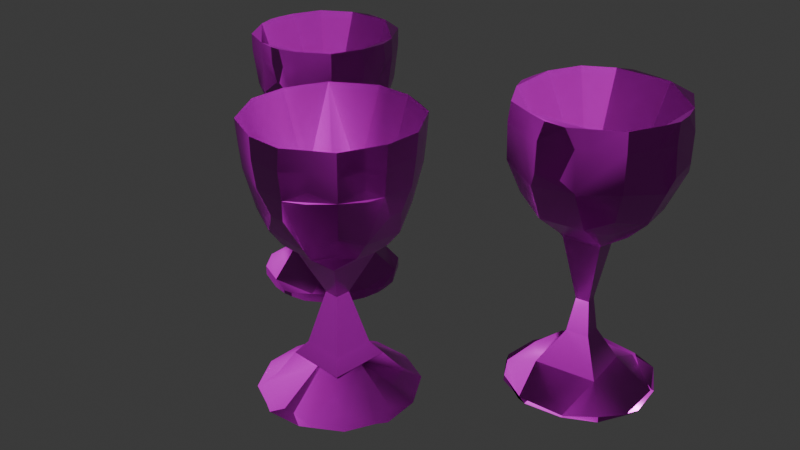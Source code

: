 # Source: GobletsBrutti_v0.0.0.blend  (saved by Blender 4.0.36; exported with 4.5.12 LTS)
import bpy
from mathutils import Matrix  # noqa: F401  (used for matrix-valued properties, if any)

bpy.ops.wm.read_factory_settings(use_empty=True)
scene = bpy.context.scene
scene.name = 'Scene'

# ---- collections
col_collection = bpy.data.collections.new('Collection'); scene.collection.children.link(col_collection)

# ---- images (referenced by path relative to the original .blend; pixels are not part of the script)
import os
ASSET_DIR = os.environ.get("B2B_ASSET_DIR", "")  # directory of the original .blend (textures are referenced by path, not embedded)
HERE = os.path.dirname(os.path.abspath(__file__))  # packed textures are extracted next to this script under _unpacked/

def load_image(name, relpath, width, height, colorspace="sRGB"):
    """Load a texture the original file referenced (path relative to the .blend, or extracted next to this script)."""
    p = next((c for c in (os.path.join(HERE, relpath), os.path.join(ASSET_DIR, relpath)) if relpath and os.path.exists(c)), "")
    if p:
        img = bpy.data.images.load(p, check_existing=True)
        img.name = name
    else:  # same state as the original file: an image datablock whose file is absent (Cycles renders it pink)
        img = bpy.data.images.new(name, width, height)
        img.source = "FILE"
        img.filepath = "//" + (relpath or name)
    img.colorspace_settings.name = colorspace
    return img
img_brass_goblet_03_metal_png = load_image('brass_goblet_03_metal.png', 'brass_goblet_03_metal_1k.exr', 1024, 1024, 'Non-Color')
img_brass_goblet_03_nor_gl_png = load_image('brass_goblet_03_nor_gl.png', 'brass_goblet_03_nor_gl_1k.exr', 1024, 1024, 'Non-Color')
img_brass_goblet_03_rough_png = load_image('brass_goblet_03_rough.png', 'brass_goblet_03_rough_1k.exr', 1024, 1024, 'Non-Color')
img_brass_goblet_03_diff_png = load_image('brass_goblet_03_diff.png', 'brass_goblet_03_diff_1k.jpg', 1024, 1024, 'sRGB')
img_brass_goblet_02_metal_png = load_image('brass_goblet_02_metal.png', 'brass_goblet_02_metal_1k.exr', 1024, 1024, 'Non-Color')
img_brass_goblet_02_nor_gl_png = load_image('brass_goblet_02_nor_gl.png', 'brass_goblet_02_nor_gl_1k.exr', 1024, 1024, 'Non-Color')
img_brass_goblet_02_diff_png = load_image('brass_goblet_02_diff.png', 'brass_goblet_02_diff_1k.jpg', 1024, 1024, 'sRGB')
img_brass_goblet_02_rough_png = load_image('brass_goblet_02_rough.png', 'brass_goblet_02_rough_1k.exr', 1024, 1024, 'Non-Color')
img_brass_goblet_01_diff_png = load_image('brass_goblet_01_diff.png', 'brass_goblet_01_diff_1k.jpg', 1024, 1024, 'sRGB')
img_brass_goblet_01_metal_png = load_image('brass_goblet_01_metal.png', 'brass_goblet_01_metal_1k.exr', 1024, 1024, 'Non-Color')
img_brass_goblet_01_nor_gl_png = load_image('brass_goblet_01_nor_gl.png', 'brass_goblet_01_nor_gl_1k.exr', 1024, 1024, 'Non-Color')
img_brass_goblet_01_rough_png = load_image('brass_goblet_01_rough.png', 'brass_goblet_01_rough_1k.exr', 1024, 1024, 'Non-Color')

# ---- materials (node trees are filled in below, after node groups)
mat_brass_goblets_03 = bpy.data.materials.new('brass_goblets_03')
mat_brass_goblets_03.alpha_threshold = 0.0
mat_brass_goblets_03.use_transparent_shadow = False
mat_brass_goblets_03.roughness = 0.5
mat_brass_goblets_03.line_color = (0.0, 0.0, 0.0, 1.0)
mat_brass_goblets_02 = bpy.data.materials.new('brass_goblets_02')
mat_brass_goblets_02.alpha_threshold = 0.0
mat_brass_goblets_02.use_transparent_shadow = False
mat_brass_goblets_02.roughness = 0.5
mat_brass_goblets_02.line_color = (0.0, 0.0, 0.0, 1.0)
mat_brass_goblets_01 = bpy.data.materials.new('brass_goblets_01')
mat_brass_goblets_01.use_transparent_shadow = False

# ---- node groups
ng_auto_smooth = bpy.data.node_groups.new('Auto Smooth', 'GeometryNodeTree')
_s = ng_auto_smooth.interface.new_socket(name='Geometry', in_out='OUTPUT', socket_type='NodeSocketGeometry')
_s = ng_auto_smooth.interface.new_socket(name='Geometry', in_out='INPUT', socket_type='NodeSocketGeometry')
_s = ng_auto_smooth.interface.new_socket(name='Angle', in_out='INPUT', socket_type='NodeSocketFloat')
_s.subtype = 'ANGLE'
_s.min_value = 0.0
_s.max_value = 3.142
ng_auto_smooth.is_modifier = True
_N = ng_auto_smooth.nodes; _L = ng_auto_smooth.links
n0 = _N.new('NodeGroupOutput'); n0.name = 'Group Output'; n0.location = (480, -100)
n1 = _N.new('NodeGroupInput'); n1.name = 'Group Input'; n1.location = (-420, -300)
n2 = _N.new('NodeGroupInput'); n2.name = 'Group Input.001'; n2.location = (-60, -100)
n3 = _N.new('GeometryNodeSetShadeSmooth'); n3.name = 'Set Shade Smooth'; n3.location = (120, -100)
n3.domain = 'EDGE'
n4 = _N.new('GeometryNodeSetShadeSmooth'); n4.name = 'Set Shade Smooth.001'; n4.location = (300, -100)
n5 = _N.new('GeometryNodeInputMeshEdgeAngle'); n5.name = 'Edge Angle'; n5.location = (-420, -220)
n6 = _N.new('GeometryNodeInputEdgeSmooth'); n6.name = 'Is Edge Smooth'; n6.location = (-60, -160)
n7 = _N.new('GeometryNodeInputShadeSmooth'); n7.name = 'Is Face Smooth'; n7.location = (-240, -340)
n8 = _N.new('FunctionNodeBooleanMath'); n8.name = 'Boolean Math'; n8.location = (-60, -220)
n9 = _N.new('FunctionNodeCompare'); n9.name = 'Compare'; n9.location = (-240, -180)
n9.operation = 'LESS_EQUAL'
_L.new(n5.outputs[0], n9.inputs[0])
_L.new(n4.outputs[0], n0.inputs[0])
_L.new(n1.outputs[1], n9.inputs[1])
_L.new(n9.outputs[0], n8.inputs[0])
_L.new(n7.outputs[0], n8.inputs[1])
_L.new(n2.outputs[0], n3.inputs[0])
_L.new(n6.outputs[0], n3.inputs[1])
_L.new(n3.outputs[0], n4.inputs[0])
_L.new(n8.outputs[0], n3.inputs[2])
n0.is_active_output = True

# ---- material node trees
mat_brass_goblets_03.use_nodes = True; mat_brass_goblets_03.node_tree.nodes.clear()
_N = mat_brass_goblets_03.node_tree.nodes; _L = mat_brass_goblets_03.node_tree.links
n0 = _N.new('NodeFrame'); n0.name = 'Frame'; n0.location = (-1269, 340)
n0.label = 'Mapping'
n0.width = 398
n1 = _N.new('NodeFrame'); n1.name = 'Frame.001'; n1.location = (-624, 540)
n1.label = 'Textures'
n1.width = 353
n2 = _N.new('ShaderNodeOutputMaterial'); n2.name = 'Material Output'; n2.location = (300, 300)
n3 = _N.new('ShaderNodeTexImage'); n3.name = 'Image Texture.001'; n3.location = (84, -320)
n3.label = 'Metallic'
n3.image = img_brass_goblet_03_metal_png
n4 = _N.new('ShaderNodeTexImage'); n4.name = 'Image Texture.003'; n4.location = (84, -880)
n4.label = 'Normal'
n4.image = img_brass_goblet_03_nor_gl_png
n5 = _N.new('ShaderNodeNormalMap'); n5.name = 'Normal Map'; n5.location = (-240, -340)
n6 = _N.new('ShaderNodeMapping'); n6.name = 'Mapping'; n6.location = (229, -40)
n7 = _N.new('NodeReroute'); n7.name = 'Reroute'; n7.location = (34, -596)
n7.width = 16
n7.socket_idname = 'NodeSocketVector'
n8 = _N.new('ShaderNodeTexCoord'); n8.name = 'Texture Coordinate'; n8.location = (29, -40)
n9 = _N.new('ShaderNodeBsdfPrincipled'); n9.name = 'Principled BSDF'; n9.location = (10, 300)
n9.distribution = 'GGX'
n9.subsurface_method = 'RANDOM_WALK_SKIN'
n9.inputs[3].default_value = 1.45
n9.inputs[27].default_value = (0.0, 0.0, 0.0, 1.0)
n9.inputs[28].default_value = 1.0
n10 = _N.new('ShaderNodeTexImage'); n10.name = 'Image Texture.002'; n10.location = (84, -600)
n10.label = 'Roughness'
n10.image = img_brass_goblet_03_rough_png
n11 = _N.new('ShaderNodeTexImage'); n11.name = 'Image Texture'; n11.location = (84, -40)
n11.label = 'Base Color'
n11.image = img_brass_goblet_03_diff_png
n3.parent = n1
n4.parent = n1
n6.parent = n0
n7.parent = n1
n8.parent = n0
n10.parent = n1
n11.parent = n1
_L.new(n9.outputs[0], n2.inputs[0])
_L.new(n3.outputs[0], n9.inputs[1])
_L.new(n4.outputs[0], n5.inputs[1])
_L.new(n5.outputs[0], n9.inputs[5])
_L.new(n7.outputs[0], n11.inputs[0])
_L.new(n7.outputs[0], n3.inputs[0])
_L.new(n7.outputs[0], n10.inputs[0])
_L.new(n7.outputs[0], n4.inputs[0])
_L.new(n6.outputs[0], n7.inputs[0])
_L.new(n8.outputs[2], n6.inputs[0])
_L.new(n10.outputs[0], n9.inputs[2])
_L.new(n11.outputs[0], n9.inputs[0])
n2.is_active_output = True
mat_brass_goblets_02.use_nodes = True; mat_brass_goblets_02.node_tree.nodes.clear()
_N = mat_brass_goblets_02.node_tree.nodes; _L = mat_brass_goblets_02.node_tree.links
n0 = _N.new('NodeFrame'); n0.name = 'Frame'; n0.location = (-1269, 340)
n0.label = 'Mapping'
n0.width = 398
n1 = _N.new('NodeFrame'); n1.name = 'Frame.001'; n1.location = (-624, 540)
n1.label = 'Textures'
n1.width = 353
n2 = _N.new('ShaderNodeOutputMaterial'); n2.name = 'Material Output'; n2.location = (300, 300)
n3 = _N.new('ShaderNodeTexImage'); n3.name = 'Image Texture.001'; n3.location = (84, -320)
n3.label = 'Metallic'
n3.image = img_brass_goblet_02_metal_png
n4 = _N.new('ShaderNodeTexImage'); n4.name = 'Image Texture.003'; n4.location = (84, -880)
n4.label = 'Normal'
n4.image = img_brass_goblet_02_nor_gl_png
n5 = _N.new('ShaderNodeNormalMap'); n5.name = 'Normal Map'; n5.location = (-240, -340)
n6 = _N.new('ShaderNodeMapping'); n6.name = 'Mapping'; n6.location = (229, -40)
n7 = _N.new('NodeReroute'); n7.name = 'Reroute'; n7.location = (34, -596)
n7.width = 16
n7.socket_idname = 'NodeSocketVector'
n8 = _N.new('ShaderNodeTexCoord'); n8.name = 'Texture Coordinate'; n8.location = (29, -40)
n9 = _N.new('ShaderNodeBsdfPrincipled'); n9.name = 'Principled BSDF'; n9.location = (10, 300)
n9.distribution = 'GGX'
n9.subsurface_method = 'RANDOM_WALK_SKIN'
n9.inputs[3].default_value = 1.45
n9.inputs[27].default_value = (0.0, 0.0, 0.0, 1.0)
n9.inputs[28].default_value = 1.0
n10 = _N.new('ShaderNodeTexImage'); n10.name = 'Image Texture'; n10.location = (84, -40)
n10.label = 'Base Color'
n10.image = img_brass_goblet_02_diff_png
n11 = _N.new('ShaderNodeTexImage'); n11.name = 'Image Texture.002'; n11.location = (84, -600)
n11.label = 'Roughness'
n11.image = img_brass_goblet_02_rough_png
n3.parent = n1
n4.parent = n1
n6.parent = n0
n7.parent = n1
n8.parent = n0
n10.parent = n1
n11.parent = n1
_L.new(n9.outputs[0], n2.inputs[0])
_L.new(n3.outputs[0], n9.inputs[1])
_L.new(n4.outputs[0], n5.inputs[1])
_L.new(n5.outputs[0], n9.inputs[5])
_L.new(n7.outputs[0], n10.inputs[0])
_L.new(n7.outputs[0], n3.inputs[0])
_L.new(n7.outputs[0], n11.inputs[0])
_L.new(n7.outputs[0], n4.inputs[0])
_L.new(n6.outputs[0], n7.inputs[0])
_L.new(n8.outputs[2], n6.inputs[0])
_L.new(n10.outputs[0], n9.inputs[0])
_L.new(n11.outputs[0], n9.inputs[2])
n2.is_active_output = True
mat_brass_goblets_01.use_nodes = True; mat_brass_goblets_01.node_tree.nodes.clear()
_N = mat_brass_goblets_01.node_tree.nodes; _L = mat_brass_goblets_01.node_tree.links
n0 = _N.new('NodeFrame'); n0.name = 'Frame'; n0.location = (-1269, 340)
n0.label = 'Mapping'
n0.width = 398
n1 = _N.new('NodeFrame'); n1.name = 'Frame.001'; n1.location = (-624, 540)
n1.label = 'Textures'
n1.width = 353
n2 = _N.new('ShaderNodeOutputMaterial'); n2.name = 'Material Output'; n2.location = (300, 300)
n3 = _N.new('ShaderNodeTexImage'); n3.name = 'Image Texture'; n3.location = (84, -40)
n3.label = 'Base Color'
n3.image = img_brass_goblet_01_diff_png
n4 = _N.new('ShaderNodeTexImage'); n4.name = 'Image Texture.001'; n4.location = (84, -320)
n4.label = 'Metallic'
n4.image = img_brass_goblet_01_metal_png
n5 = _N.new('ShaderNodeTexImage'); n5.name = 'Image Texture.003'; n5.location = (84, -880)
n5.label = 'Normal'
n5.image = img_brass_goblet_01_nor_gl_png
n6 = _N.new('ShaderNodeNormalMap'); n6.name = 'Normal Map'; n6.location = (-240, -340)
n7 = _N.new('ShaderNodeMapping'); n7.name = 'Mapping'; n7.location = (229, -40)
n8 = _N.new('NodeReroute'); n8.name = 'Reroute'; n8.location = (34, -596)
n8.width = 16
n8.socket_idname = 'NodeSocketVector'
n9 = _N.new('ShaderNodeTexCoord'); n9.name = 'Texture Coordinate'; n9.location = (29, -40)
n10 = _N.new('ShaderNodeBsdfPrincipled'); n10.name = 'Principled BSDF'; n10.location = (10, 300)
n10.distribution = 'GGX'
n10.subsurface_method = 'RANDOM_WALK_SKIN'
n10.inputs[3].default_value = 1.45
n10.inputs[27].default_value = (0.0, 0.0, 0.0, 1.0)
n10.inputs[28].default_value = 1.0
n11 = _N.new('ShaderNodeTexImage'); n11.name = 'Image Texture.002'; n11.location = (84, -600)
n11.label = 'Roughness'
n11.image = img_brass_goblet_01_rough_png
n3.parent = n1
n4.parent = n1
n5.parent = n1
n7.parent = n0
n8.parent = n1
n9.parent = n0
n11.parent = n1
_L.new(n10.outputs[0], n2.inputs[0])
_L.new(n4.outputs[0], n10.inputs[1])
_L.new(n5.outputs[0], n6.inputs[1])
_L.new(n6.outputs[0], n10.inputs[5])
_L.new(n8.outputs[0], n3.inputs[0])
_L.new(n8.outputs[0], n4.inputs[0])
_L.new(n8.outputs[0], n11.inputs[0])
_L.new(n8.outputs[0], n5.inputs[0])
_L.new(n7.outputs[0], n8.inputs[0])
_L.new(n9.outputs[2], n7.inputs[0])
_L.new(n3.outputs[0], n10.inputs[0])
_L.new(n11.outputs[0], n10.inputs[2])
n2.is_active_output = True

# ---- world
world_world = bpy.data.worlds.new('World'); scene.world = world_world
world_world.use_nodes = True; world_world.node_tree.nodes.clear()
_N = world_world.node_tree.nodes; _L = world_world.node_tree.links
n0 = _N.new('ShaderNodeOutputWorld'); n0.name = 'World Output'; n0.location = (300, 300)
n1 = _N.new('ShaderNodeBackground'); n1.name = 'Background'; n1.location = (10, 300)
n1.inputs[0].default_value = (0.05088, 0.05088, 0.05088, 1.0)
_L.new(n1.outputs[0], n0.inputs[0])
n0.is_active_output = True
world_world.color = (0.05088, 0.05088, 0.05088)
world_world.use_sun_shadow = False
world_world.sun_shadow_jitter_overblur = 0.0

# ---- meshes
me_brass_goblet_03 = bpy.data.meshes.new('brass_goblet_03')
me_brass_goblet_03.from_pydata([(-0.1611, -0.1618, -0.5117), (-0.2225, -0.04582, -0.5079), (-0.04506, -0.2233, -0.5079), (-0.05592, -0.05667, -0.5165), (-0.1595, -0.1602, -0.4956), (-0.2091, -0.0778, -0.5089), (-0.07449, -0.2109, -0.5106), (-0.09471, -0.09508, -0.4518), (-0.03578, -0.03653, -0.3481), (-0.02116, -0.02191, -0.2427), (-0.05763, -0.05839, -0.04281), (-0.248, -0.04291, 0.2173), (-0.2457, -0.04246, 0.3074), (-0.04217, -0.2488, 0.2173), (-0.04171, -0.2465, 0.3074), (-0.1466, -0.1483, 0.1004), (-0.1327, -0.04338, 0.01075), (-0.1887, -0.05081, 0.06931), (-0.05851, -0.1273, 0.01672), (-0.05734, -0.1848, 0.06096), (-0.06391, -0.06466, -0.03153), (-0.107, -0.1077, 0.03537), (-0.176, -0.1767, 0.196), (-0.1751, -0.1826, 0.3073), (-0.2357, -0.05889, 0.1758), (-0.2189, -0.1015, 0.3072), (-0.05815, -0.2364, 0.1758), (-0.1008, -0.2212, 0.3072), (-0.2389, -0.02791, 0.3628), (-0.02716, -0.2396, 0.3628), (-0.1676, -0.1818, 0.3647), (-0.2206, -0.08014, 0.365), (-0.08, -0.2241, 0.3651), (-0.05592, -0.05667, 0.02516), (-0.21, 0.0691, -0.509), (-0.1611, 0.1583, -0.5117), (-0.05592, 0.05316, -0.5165), (-0.04507, 0.2198, -0.5079), (-0.2028, 0.0655, -0.5103), (-0.1595, 0.1567, -0.4956), (-0.07629, 0.09, -0.4514), (-0.02897, 0.03234, -0.3481), (-0.07451, 0.2073, -0.5106), (-0.01724, 0.01804, -0.2425), (-0.04659, 0.05378, -0.04281), (-0.2418, 0.04815, 0.2257), (-0.2348, 0.0665, 0.3046), (-0.1278, 0.05172, 0.0151), (-0.1723, 0.07194, 0.06365), (-0.1475, 0.1438, 0.1004), (-0.05479, 0.06239, -0.03299), (-0.107, 0.1042, 0.03537), (-0.04264, 0.1299, 0.01076), (-0.05006, 0.1859, 0.0693), (-0.228, 0.07393, 0.1886), (-0.2204, 0.09802, 0.3072), (-0.176, 0.1732, 0.196), (-0.1795, 0.1767, 0.3073), (-0.05814, 0.2329, 0.1758), (-0.1049, 0.2166, 0.3072), (-0.04216, 0.2452, 0.2173), (-0.05024, 0.2458, 0.3072), (-0.2361, 0.02505, 0.3626), (-0.2234, 0.07725, 0.3651), (-0.1764, 0.1736, 0.3648), (-0.05592, 0.05316, 0.02516), (-0.08916, 0.2202, 0.3652), (-0.0494, 0.2416, 0.3633), (0.06985, -0.2107, -0.5091), (0.05391, -0.05667, -0.5165), (0.1591, -0.1619, -0.5117), (0.2205, -0.04581, -0.5079), (0.06625, -0.2036, -0.5103), (0.09074, -0.07705, -0.4514), (0.03309, -0.02973, -0.3481), (0.1575, -0.1603, -0.4956), (0.2081, -0.07524, -0.5106), (0.01879, -0.01799, -0.2425), (0.05454, -0.04733, -0.04281), (0.02753, -0.2398, 0.2168), (0.06188, -0.2361, 0.3096), (0.06973, -0.1265, 0.02536), (0.07205, -0.1754, 0.06507), (0.06314, -0.05554, -0.03299), (0.105, -0.1077, 0.03537), (0.1446, -0.1483, 0.1004), (0.1306, -0.04338, 0.01076), (0.1867, -0.05081, 0.06934), (0.06743, -0.229, 0.1873), (0.09855, -0.219, 0.3072), (0.1739, -0.1767, 0.1959), (0.1754, -0.1782, 0.3073), (0.2336, -0.0589, 0.1758), (0.2169, -0.1015, 0.3072), (0.246, -0.04292, 0.2173), (0.2416, -0.04746, 0.3072), (0.03481, -0.2438, 0.3631), (0.08638, -0.221, 0.3651), (0.05391, -0.05667, 0.02516), (0.1703, -0.173, 0.3646), (0.2186, -0.08013, 0.365), (0.234, -0.02781, 0.3627), (0.05391, 0.05316, -0.5165), (0.06985, 0.2072, -0.509), (0.208, 0.0691, -0.5091), (0.1591, 0.1583, -0.5117), (0.07603, 0.07474, -0.451), (0.02751, 0.02676, -0.348), (0.06691, 0.2006, -0.512), (0.2008, 0.0655, -0.5103), (0.1575, 0.1567, -0.4956), (0.01557, 0.01482, -0.2423), (0.04547, 0.04473, -0.04281), (0.05478, 0.05403, -0.03416), (0.105, 0.1042, 0.03538), (0.05247, 0.125, 0.0151), (0.0621, 0.1754, 0.06919), (0.1258, 0.05173, 0.01509), (0.1703, 0.07195, 0.06365), (0.1455, 0.1438, 0.1004), (0.07468, 0.2252, 0.1886), (0.09878, 0.2162, 0.3072), (0.226, 0.07392, 0.1885), (0.2169, 0.09803, 0.3072), (0.1739, 0.1732, 0.1959), (0.1754, 0.1747, 0.3073), (0.0489, 0.239, 0.2257), (0.06726, 0.232, 0.3046), (0.2398, 0.04813, 0.2257), (0.2295, 0.07371, 0.3038), (0.05391, 0.05316, 0.02516), (0.07738, 0.2179, 0.365), (0.2186, 0.07663, 0.365), (0.1703, 0.1695, 0.3646), (0.02579, 0.2334, 0.3626), (0.2313, 0.02486, 0.3626)], [], [(0, 1, 3, 2), (6, 7, 5, 4), (0, 4, 5, 1), (0, 2, 6, 4), (18, 19, 21, 20), (16, 20, 21, 17), (15, 17, 21, 19), (22, 23, 25, 24), (22, 26, 27, 23), (11, 24, 25, 12), (13, 14, 27, 26), (15, 22, 24, 17), (15, 19, 26, 22), (32, 33, 31, 30), (23, 30, 31, 25), (23, 27, 32, 30), (14, 29, 32, 27), (12, 25, 31, 28), (34, 35, 37, 36), (40, 42, 39, 38), (34, 38, 39, 35), (39, 42, 37, 35), (50, 51, 53, 52), (48, 51, 50, 47), (48, 49, 53, 51), (54, 55, 57, 56), (57, 59, 58, 56), (46, 55, 54, 45), (58, 59, 61, 60), (48, 54, 56, 49), (56, 58, 53, 49), (65, 66, 64, 63), (55, 63, 64, 57), (64, 66, 59, 57), (59, 66, 67, 61), (62, 63, 55, 46), (68, 69, 71, 70), (75, 76, 73, 72), (71, 76, 75, 70), (68, 70, 75, 72), (83, 84, 82, 81), (83, 86, 87, 84), (82, 84, 87, 85), (92, 93, 91, 90), (88, 90, 91, 89), (92, 94, 95, 93), (88, 89, 80, 79), (87, 92, 90, 85), (82, 85, 90, 88), (99, 100, 98, 97), (93, 100, 99, 91), (89, 91, 99, 97), (89, 97, 96, 80), (93, 95, 101, 100), (102, 103, 105, 104), (109, 110, 108, 106), (105, 110, 109, 104), (108, 110, 105, 103), (115, 116, 114, 113), (114, 118, 117, 113), (114, 116, 119, 118), (124, 125, 123, 122), (121, 125, 124, 120), (123, 129, 128, 122), (126, 127, 121, 120), (119, 124, 122, 118), (120, 124, 119, 116), (132, 133, 131, 130), (125, 133, 132, 123), (131, 133, 125, 121), (127, 134, 131, 121), (132, 135, 129, 123), (2, 3, 69, 68), (7, 73, 74, 8), (72, 73, 7, 6), (9, 77, 78, 10), (8, 74, 77, 9), (2, 68, 72, 6), (13, 79, 80, 14), (18, 81, 82, 19), (18, 20, 83, 81), (19, 82, 88, 26), (13, 26, 88, 79), (97, 98, 33, 32), (96, 97, 32, 29), (14, 80, 96, 29), (36, 37, 103, 102), (41, 107, 106, 40), (106, 108, 42, 40), (44, 112, 111, 43), (43, 111, 107, 41), (42, 108, 103, 37), (53, 116, 115, 52), (50, 52, 115, 113), (61, 127, 126, 60), (58, 120, 116, 53), (58, 60, 126, 120), (130, 131, 66, 65), (131, 134, 67, 66), (67, 134, 127, 61), (1, 34, 36, 3), (7, 8, 41, 40), (7, 40, 38, 5), (9, 10, 44, 43), (8, 9, 43, 41), (1, 5, 38, 34), (69, 102, 104, 71), (106, 107, 74, 73), (76, 109, 106, 73), (111, 112, 78, 77), (107, 111, 77, 74), (104, 109, 76, 71), (16, 17, 48, 47), (16, 47, 50, 20), (11, 12, 46, 45), (17, 24, 54, 48), (11, 45, 54, 24), (33, 65, 63, 31), (31, 63, 62, 28), (12, 28, 62, 46), (117, 118, 87, 86), (83, 113, 117, 86), (128, 129, 95, 94), (118, 122, 92, 87), (92, 122, 128, 94), (100, 132, 130, 98), (101, 135, 132, 100), (129, 135, 101, 95), (10, 20, 50, 44), (112, 113, 83, 78), (10, 78, 83, 20), (50, 113, 112, 44), (3, 36, 102, 69), (98, 130, 65, 33)])
me_brass_goblet_03.polygons.foreach_set('use_smooth', [True] * 134)
me_brass_goblet_03.materials.append(mat_brass_goblets_03)
me_brass_goblet_03.update()
me_brass_goblet_02 = bpy.data.meshes.new('brass_goblet_02')
me_brass_goblet_02.from_pydata([(-0.2202, -0.01752, -0.449), (-0.01665, -0.2209, -0.449), (-0.1556, -0.169, -0.449), (-0.2131, -0.06941, -0.449), (-0.06825, -0.2102, -0.449), (-0.0537, -0.05377, -0.449), (-0.2203, -0.01702, -0.4359), (-0.01627, -0.221, -0.4376), (-0.1556, -0.169, -0.417), (-0.2032, -0.09617, -0.4172), (-0.06667, -0.2087, -0.419), (-0.09949, -0.08881, -0.3655), (-0.04569, -0.04083, -0.2879), (-0.02994, -0.02677, -0.1787), (-0.06291, -0.05619, -0.07325), (-0.2157, -0.006295, 0.2979), (-0.2206, -0.03026, 0.3562), (-0.004951, -0.215, 0.298), (-0.01627, -0.2199, 0.3554), (-0.1089, -0.1091, 0.08535), (-0.1238, -0.1234, 0.1293), (-0.133, -0.05847, 0.06308), (-0.1688, -0.05176, 0.108), (-0.07357, -0.1274, 0.06557), (-0.07057, -0.1619, 0.108), (-0.07282, -0.06404, -0.01043), (-0.1473, -0.1573, 0.2459), (-0.1554, -0.1688, 0.3549), (-0.2113, -0.05272, 0.2537), (-0.2091, -0.07633, 0.3554), (-0.06638, -0.2063, 0.2514), (-0.0589, -0.2146, 0.3543), (-0.2239, -0.01869, 0.4092), (-0.017, -0.2211, 0.4092), (-0.1557, -0.1692, 0.4093), (-0.2097, -0.07325, 0.4093), (-0.0685, -0.2104, 0.4093), (-0.0537, -0.05377, -0.007947), (-0.2209, 0.01646, -0.449), (-0.2101, 0.06806, -0.449), (-0.1689, 0.1554, -0.449), (-0.0537, 0.05351, -0.449), (-0.06934, 0.2129, -0.449), (-0.01745, 0.2201, -0.449), (-0.2209, 0.01608, -0.4376), (-0.2087, 0.06648, -0.419), (-0.1689, 0.1554, -0.417), (-0.08874, 0.0993, -0.3655), (-0.04076, 0.0455, -0.2879), (-0.0961, 0.203, -0.4172), (-0.0267, 0.02975, -0.1787), (-0.05613, 0.06272, -0.07325), (-0.01695, 0.2201, -0.4359), (-0.2149, 0.004761, 0.298), (-0.2198, 0.01608, 0.3554), (-0.1273, 0.07338, 0.06557), (-0.1618, 0.07038, 0.108), (-0.1091, 0.1087, 0.08535), (-0.1233, 0.1236, 0.1293), (-0.07291, 0.08224, 0.01164), (-0.05841, 0.1329, 0.06308), (-0.05169, 0.1686, 0.108), (-0.2062, 0.06619, 0.2514), (-0.2146, 0.05871, 0.3543), (-0.1572, 0.1471, 0.2459), (-0.1687, 0.1552, 0.3549), (-0.05265, 0.2111, 0.2537), (-0.07625, 0.2089, 0.3554), (-0.006221, 0.2155, 0.2979), (-0.03019, 0.2204, 0.3562), (-0.2211, 0.01681, 0.4092), (-0.2103, 0.06831, 0.4093), (-0.1691, 0.1555, 0.4093), (-0.0537, 0.05351, -0.007947), (-0.07318, 0.2095, 0.4093), (-0.01862, 0.2237, 0.4092), (0.01733, -0.2203, -0.449), (0.06922, -0.2132, -0.449), (0.05358, -0.05377, -0.449), (0.1688, -0.1556, -0.449), (0.21, -0.06832, -0.449), (0.2207, -0.01671, -0.449), (0.01684, -0.2203, -0.4359), (0.09598, -0.2033, -0.4172), (0.08862, -0.09956, -0.3654), (0.04064, -0.04576, -0.2879), (0.1688, -0.1556, -0.417), (0.2085, -0.06673, -0.419), (0.02658, -0.03, -0.1787), (0.056, -0.06298, -0.07325), (0.2208, -0.01633, -0.4376), (0.006105, -0.2158, 0.2979), (0.03006, -0.2207, 0.3562), (0.05828, -0.1331, 0.06308), (0.05157, -0.1689, 0.108), (0.06903, -0.07561, -0.00155), (0.1089, -0.109, 0.08535), (0.1232, -0.1239, 0.1293), (0.1272, -0.07362, 0.06557), (0.1617, -0.07064, 0.108), (0.05252, -0.2113, 0.2537), (0.07613, -0.2092, 0.3554), (0.1571, -0.1474, 0.2459), (0.1686, -0.1555, 0.3549), (0.2061, -0.06645, 0.2514), (0.2145, -0.05897, 0.3543), (0.2148, -0.004998, 0.298), (0.2197, -0.01632, 0.3554), (0.0185, -0.2239, 0.4092), (0.07306, -0.2098, 0.4093), (0.05358, -0.05377, -0.007947), (0.169, -0.1558, 0.4093), (0.2102, -0.06856, 0.4093), (0.2209, -0.01706, 0.4092), (0.05358, 0.05351, -0.449), (0.06813, 0.21, -0.449), (0.213, 0.06915, -0.449), (0.1554, 0.1687, -0.449), (0.01652, 0.2207, -0.449), (0.2201, 0.01726, -0.449), (0.09936, 0.08855, -0.3654), (0.04557, 0.04057, -0.2879), (0.06654, 0.2085, -0.419), (0.2031, 0.09591, -0.4172), (0.1554, 0.1687, -0.417), (0.02981, 0.02651, -0.1787), (0.06279, 0.05593, -0.07325), (0.01614, 0.2207, -0.4376), (0.2201, 0.01676, -0.4359), (0.08597, 0.07646, 0.02144), (0.07344, 0.1271, 0.06557), (0.07044, 0.1616, 0.108), (0.1329, 0.05822, 0.06308), (0.1687, 0.0515, 0.108), (0.1088, 0.1089, 0.08535), (0.1237, 0.1231, 0.1293), (0.06625, 0.206, 0.2514), (0.05878, 0.2144, 0.3543), (0.2112, 0.05246, 0.2537), (0.209, 0.07606, 0.3554), (0.1472, 0.157, 0.2459), (0.1553, 0.1685, 0.3549), (0.004808, 0.2147, 0.298), (0.01613, 0.2196, 0.3554), (0.2156, 0.006031, 0.2979), (0.2205, 0.03, 0.3562), (0.05358, 0.05351, -0.007947), (0.06837, 0.2101, 0.4093), (0.2096, 0.07299, 0.4093), (0.1556, 0.1689, 0.4093), (0.01687, 0.2209, 0.4092), (0.2237, 0.01843, 0.4092)], [], [(2, 3, 5, 4), (10, 11, 9, 8), (2, 8, 9, 3), (2, 4, 10, 8), (1, 7, 10, 4), (0, 3, 9, 6), (19, 20, 22, 21), (19, 23, 24, 20), (19, 21, 25, 23), (26, 27, 29, 28), (26, 30, 31, 27), (15, 28, 29, 16), (17, 18, 31, 30), (20, 26, 28, 22), (20, 24, 30, 26), (36, 37, 35, 34), (27, 34, 35, 29), (27, 31, 36, 34), (18, 33, 36, 31), (16, 29, 35, 32), (39, 40, 42, 41), (47, 49, 46, 45), (39, 45, 46, 40), (46, 49, 42, 40), (42, 49, 52, 43), (44, 45, 39, 38), (55, 56, 58, 57), (58, 61, 60, 57), (55, 57, 60, 59), (62, 63, 65, 64), (65, 67, 66, 64), (54, 63, 62, 53), (66, 67, 69, 68), (56, 62, 64, 58), (64, 66, 61, 58), (73, 74, 72, 71), (63, 71, 72, 65), (72, 74, 67, 65), (67, 74, 75, 69), (70, 71, 63, 54), (77, 78, 80, 79), (86, 87, 84, 83), (80, 87, 86, 79), (77, 79, 86, 83), (77, 83, 82, 76), (80, 81, 90, 87), (98, 99, 97, 96), (93, 96, 97, 94), (93, 95, 98, 96), (104, 105, 103, 102), (100, 102, 103, 101), (104, 106, 107, 105), (100, 101, 92, 91), (99, 104, 102, 97), (94, 97, 102, 100), (111, 112, 110, 109), (105, 112, 111, 103), (101, 103, 111, 109), (101, 109, 108, 92), (105, 107, 113, 112), (114, 115, 117, 116), (123, 124, 122, 120), (117, 124, 123, 116), (122, 124, 117, 115), (118, 127, 122, 115), (123, 128, 119, 116), (134, 135, 133, 132), (131, 135, 134, 130), (129, 130, 134, 132), (140, 141, 139, 138), (137, 141, 140, 136), (139, 145, 144, 138), (142, 143, 137, 136), (135, 140, 138, 133), (136, 140, 135, 131), (148, 149, 147, 146), (141, 149, 148, 139), (147, 149, 141, 137), (143, 150, 147, 137), (148, 151, 145, 139), (4, 5, 78, 77), (1, 4, 77, 76), (11, 84, 85, 12), (83, 84, 11, 10), (13, 88, 89, 14), (12, 85, 88, 13), (82, 83, 10, 7), (1, 76, 82, 7), (17, 91, 92, 18), (23, 93, 94, 24), (23, 25, 95, 93), (24, 94, 100, 30), (17, 30, 100, 91), (109, 110, 37, 36), (108, 109, 36, 33), (18, 92, 108, 33), (41, 42, 115, 114), (42, 43, 118, 115), (48, 121, 120, 47), (120, 122, 49, 47), (51, 126, 125, 50), (50, 125, 121, 48), (122, 127, 52, 49), (52, 127, 118, 43), (61, 131, 130, 60), (59, 60, 130, 129), (69, 143, 142, 68), (66, 136, 131, 61), (66, 68, 142, 136), (146, 147, 74, 73), (147, 150, 75, 74), (75, 150, 143, 69), (3, 39, 41, 5), (0, 38, 39, 3), (11, 12, 48, 47), (11, 47, 45, 9), (13, 14, 51, 50), (12, 13, 50, 48), (9, 45, 44, 6), (0, 6, 44, 38), (78, 114, 116, 80), (80, 116, 119, 81), (120, 121, 85, 84), (87, 123, 120, 84), (125, 126, 89, 88), (121, 125, 88, 85), (90, 128, 123, 87), (119, 128, 90, 81), (21, 22, 56, 55), (21, 55, 59, 25), (15, 16, 54, 53), (22, 28, 62, 56), (15, 53, 62, 28), (37, 73, 71, 35), (35, 71, 70, 32), (16, 32, 70, 54), (132, 133, 99, 98), (95, 129, 132, 98), (144, 145, 107, 106), (133, 138, 104, 99), (104, 138, 144, 106), (112, 148, 146, 110), (113, 151, 148, 112), (145, 151, 113, 107), (14, 25, 59, 51), (126, 129, 95, 89), (14, 89, 95, 25), (59, 129, 126, 51), (5, 41, 114, 78), (110, 146, 73, 37)])
me_brass_goblet_02.polygons.foreach_set('use_smooth', [True] * 150)
me_brass_goblet_02.materials.append(mat_brass_goblets_02)
me_brass_goblet_02.update()
me_brass_goblet_01 = bpy.data.meshes.new('brass_goblet_01')
me_brass_goblet_01.from_pydata([(-0.2298, -0.05598, -0.4708), (-0.0558, -0.2311, -0.475), (-0.1685, -0.1702, -0.4706), (-0.2137, -0.08678, -0.4708), (-0.08611, -0.2138, -0.4707), (-0.05155, -0.05155, -0.4614), (-0.2099, -0.0176, -0.4569), (-0.01754, -0.2092, -0.4579), (-0.1324, -0.1323, -0.4398), (-0.07939, -0.004882, -0.37), (-0.002775, -0.08242, -0.3698), (-0.09789, -0.08117, -0.3696), (-0.06709, -0.05564, -0.3309), (-0.02484, -0.0206, -0.1655), (-0.08329, -0.06909, -0.04068), (-0.2161, -0.02161, 0.144), (-0.2084, -0.1071, 0.2488), (-0.2122, -0.1113, 0.3065), (-0.2346, -0.04064, 0.2146), (-0.2459, -0.04315, 0.2977), (-0.02199, -0.2135, 0.1449), (-0.1071, -0.2083, 0.2489), (-0.1113, -0.2122, 0.3067), (-0.05642, -0.2266, 0.2169), (-0.05968, -0.2363, 0.2984), (-0.1157, -0.1156, 0.04185), (-0.1475, -0.149, 0.1047), (-0.1457, -0.04531, 0.01208), (-0.1807, -0.05615, 0.05805), (-0.06715, -0.1374, 0.01553), (-0.07459, -0.1762, 0.07019), (-0.09906, -0.08217, -0.02734), (-0.1685, -0.1703, 0.2219), (-0.1735, -0.1753, 0.2902), (-0.206, -0.09626, 0.2117), (-0.09619, -0.206, 0.2118), (-0.2135, -0.1124, 0.3643), (-0.247, -0.05044, 0.3638), (-0.1125, -0.2134, 0.3643), (-0.05784, -0.2394, 0.3639), (-0.1773, -0.1792, 0.3635), (-0.1546, -0.05155, 0.1207), (-0.05155, -0.1546, 0.1207), (-0.05155, -0.05155, 0.1207), (-0.2311, 0.0558, -0.475), (-0.2138, 0.08611, -0.4707), (-0.1702, 0.1685, -0.4706), (-0.05155, 0.05155, -0.4614), (-0.08677, 0.2137, -0.4708), (-0.05597, 0.2298, -0.4708), (-0.2092, 0.01754, -0.4579), (-0.08242, 0.002776, -0.3698), (-0.1323, 0.1324, -0.4398), (-0.08117, 0.09789, -0.3696), (-0.05564, 0.06709, -0.3309), (-0.00488, 0.07938, -0.37), (-0.0206, 0.02484, -0.1655), (-0.06909, 0.08331, -0.04067), (-0.01759, 0.2099, -0.4569), (-0.2135, 0.02199, 0.1449), (-0.2266, 0.05642, 0.2169), (-0.2363, 0.05968, 0.2984), (-0.2083, 0.1071, 0.2489), (-0.2122, 0.1113, 0.3067), (-0.1374, 0.06715, 0.01553), (-0.1762, 0.07459, 0.07019), (-0.1156, 0.1157, 0.04185), (-0.149, 0.1475, 0.1047), (-0.08217, 0.09906, -0.02734), (-0.04531, 0.1457, 0.01209), (-0.05615, 0.1807, 0.05806), (-0.206, 0.09619, 0.2118), (-0.1703, 0.1685, 0.2219), (-0.1753, 0.1735, 0.2902), (-0.09625, 0.206, 0.2117), (-0.0216, 0.2161, 0.144), (-0.1071, 0.2084, 0.2488), (-0.1113, 0.2122, 0.3065), (-0.04064, 0.2346, 0.2146), (-0.04315, 0.2459, 0.2977), (-0.2394, 0.05785, 0.3639), (-0.2134, 0.1125, 0.3643), (-0.1546, 0.05155, 0.1207), (-0.1792, 0.1773, 0.3635), (-0.05155, 0.05155, 0.1207), (-0.05155, 0.1547, 0.1207), (-0.1124, 0.2135, 0.3643), (-0.05044, 0.247, 0.3638), (0.05598, -0.2298, -0.4708), (0.08678, -0.2137, -0.4708), (0.05155, -0.05155, -0.4614), (0.1702, -0.1685, -0.4706), (0.2138, -0.0861, -0.4707), (0.2311, -0.0558, -0.475), (0.0176, -0.2099, -0.4569), (0.004885, -0.07938, -0.37), (0.08117, -0.09789, -0.3696), (0.05563, -0.06709, -0.3309), (0.1323, -0.1324, -0.4398), (0.08243, -0.00277, -0.3698), (0.0206, -0.02484, -0.1655), (0.06902, -0.08327, -0.0407), (0.2092, -0.01753, -0.4579), (0.02161, -0.2161, 0.144), (0.04064, -0.2346, 0.2146), (0.04315, -0.2459, 0.2977), (0.1071, -0.2084, 0.2488), (0.1113, -0.2122, 0.3065), (0.04531, -0.1457, 0.01208), (0.05615, -0.1807, 0.05806), (0.08217, -0.09906, -0.02734), (0.1156, -0.1157, 0.04185), (0.149, -0.1475, 0.1047), (0.1374, -0.06715, 0.01553), (0.1762, -0.07459, 0.07018), (0.09626, -0.206, 0.2117), (0.1703, -0.1685, 0.2219), (0.1753, -0.1735, 0.2902), (0.206, -0.09619, 0.2118), (0.2135, -0.02198, 0.1449), (0.2083, -0.1071, 0.2489), (0.2122, -0.1113, 0.3067), (0.2266, -0.05642, 0.2169), (0.2363, -0.05968, 0.2985), (0.05044, -0.247, 0.3638), (0.1124, -0.2135, 0.3643), (0.05155, -0.1546, 0.1207), (0.05155, -0.05155, 0.1207), (0.1792, -0.1773, 0.3635), (0.1547, -0.05155, 0.1207), (0.2134, -0.1125, 0.3643), (0.2394, -0.05784, 0.3639), (0.05155, 0.05155, -0.4614), (0.0861, 0.2138, -0.4707), (0.2137, 0.08677, -0.4708), (0.1685, 0.1702, -0.4706), (0.0558, 0.2311, -0.475), (0.2298, 0.05597, -0.4708), (0.09789, 0.08117, -0.3696), (0.06709, 0.05563, -0.3309), (0.002774, 0.08242, -0.3698), (0.07938, 0.004882, -0.37), (0.1324, 0.1323, -0.4398), (0.02484, 0.02059, -0.1655), (0.08329, 0.06903, -0.0407), (0.01753, 0.2092, -0.4579), (0.2099, 0.01759, -0.4569), (0.09906, 0.08217, -0.02734), (0.06715, 0.1374, 0.01553), (0.07459, 0.1762, 0.07018), (0.1457, 0.04531, 0.01209), (0.1807, 0.05614, 0.05805), (0.1157, 0.1156, 0.04185), (0.1475, 0.149, 0.1047), (0.09619, 0.206, 0.2118), (0.206, 0.09626, 0.2117), (0.1685, 0.1703, 0.2219), (0.1735, 0.1753, 0.2902), (0.02198, 0.2135, 0.1449), (0.05641, 0.2266, 0.2169), (0.05969, 0.2363, 0.2985), (0.1071, 0.2083, 0.2489), (0.1113, 0.2122, 0.3067), (0.2161, 0.02161, 0.144), (0.2346, 0.04064, 0.2146), (0.2459, 0.04316, 0.2977), (0.2084, 0.1071, 0.2488), (0.2122, 0.1113, 0.3065), (0.05155, 0.05155, 0.1207), (0.05155, 0.1547, 0.1207), (0.1547, 0.05155, 0.1207), (0.1773, 0.1792, 0.3635), (0.05785, 0.2394, 0.3639), (0.1125, 0.2134, 0.3643), (0.247, 0.05044, 0.3638), (0.2135, 0.1124, 0.3643)], [], [(2, 3, 5, 4), (10, 11, 9, 8), (2, 8, 9, 3), (2, 4, 10, 8), (1, 7, 10, 4), (0, 3, 9, 6), (16, 17, 19, 18), (21, 23, 24, 22), (25, 26, 28, 27), (25, 29, 30, 26), (25, 27, 31, 29), (16, 32, 33, 17), (16, 18, 34, 32), (21, 22, 33, 32), (21, 32, 35, 23), (26, 32, 34, 28), (26, 30, 35, 32), (20, 23, 35, 30), (15, 28, 34, 18), (42, 43, 41, 40), (40, 41, 37, 36), (39, 42, 40, 38), (17, 36, 37, 19), (22, 24, 39, 38), (22, 38, 40, 33), (17, 33, 40, 36), (45, 46, 48, 47), (53, 55, 52, 51), (45, 51, 52, 46), (52, 55, 48, 46), (48, 55, 58, 49), (50, 51, 45, 44), (60, 61, 63, 62), (64, 65, 67, 66), (67, 70, 69, 66), (64, 66, 69, 68), (77, 79, 78, 76), (63, 73, 72, 62), (60, 62, 72, 71), (72, 73, 77, 76), (72, 76, 78, 74), (65, 71, 72, 67), (72, 74, 70, 67), (70, 74, 78, 75), (60, 71, 65, 59), (84, 85, 83, 82), (82, 83, 81, 80), (85, 87, 86, 83), (61, 80, 81, 63), (86, 87, 79, 77), (73, 83, 86, 77), (81, 83, 73, 63), (89, 90, 92, 91), (98, 99, 96, 95), (92, 99, 98, 91), (89, 91, 98, 95), (89, 95, 94, 88), (92, 93, 102, 99), (104, 106, 107, 105), (113, 114, 112, 111), (108, 111, 112, 109), (108, 110, 113, 111), (122, 123, 121, 120), (116, 120, 121, 117), (116, 118, 122, 120), (116, 117, 107, 106), (104, 115, 116, 106), (114, 118, 116, 112), (109, 112, 116, 115), (109, 115, 104, 103), (114, 119, 122, 118), (128, 129, 127, 126), (130, 131, 129, 128), (125, 128, 126, 124), (105, 107, 125, 124), (123, 131, 130, 121), (117, 128, 125, 107), (117, 121, 130, 128), (132, 133, 135, 134), (141, 142, 140, 138), (135, 142, 141, 134), (140, 142, 135, 133), (136, 145, 140, 133), (141, 146, 137, 134), (152, 153, 151, 150), (149, 153, 152, 148), (147, 148, 152, 150), (160, 162, 161, 159), (166, 167, 165, 164), (157, 167, 166, 156), (155, 156, 166, 164), (161, 162, 157, 156), (154, 159, 161, 156), (153, 156, 155, 151), (154, 156, 153, 149), (158, 159, 154, 149), (155, 164, 163, 151), (170, 171, 169, 168), (174, 175, 171, 170), (171, 173, 172, 169), (172, 173, 162, 160), (167, 175, 174, 165), (162, 173, 171, 157), (171, 175, 167, 157), (4, 5, 90, 89), (1, 4, 89, 88), (11, 96, 97, 12), (95, 96, 11, 10), (13, 100, 101, 14), (12, 97, 100, 13), (94, 95, 10, 7), (1, 88, 94, 7), (23, 104, 105, 24), (29, 108, 109, 30), (29, 31, 110, 108), (20, 103, 104, 23), (20, 30, 109, 103), (126, 127, 43, 42), (124, 126, 42, 39), (24, 105, 124, 39), (47, 48, 133, 132), (48, 49, 136, 133), (54, 139, 138, 53), (138, 140, 55, 53), (57, 144, 143, 56), (56, 143, 139, 54), (140, 145, 58, 55), (58, 145, 136, 49), (70, 149, 148, 69), (68, 69, 148, 147), (79, 160, 159, 78), (78, 159, 158, 75), (70, 75, 158, 149), (168, 169, 85, 84), (169, 172, 87, 85), (87, 172, 160, 79), (3, 45, 47, 5), (0, 44, 45, 3), (11, 12, 54, 53), (11, 53, 51, 9), (13, 14, 57, 56), (12, 13, 56, 54), (9, 51, 50, 6), (0, 6, 50, 44), (90, 132, 134, 92), (92, 134, 137, 93), (138, 139, 97, 96), (99, 141, 138, 96), (143, 144, 101, 100), (139, 143, 100, 97), (102, 146, 141, 99), (137, 146, 102, 93), (27, 28, 65, 64), (27, 64, 68, 31), (18, 19, 61, 60), (15, 18, 60, 59), (15, 59, 65, 28), (43, 84, 82, 41), (41, 82, 80, 37), (19, 37, 80, 61), (150, 151, 114, 113), (110, 147, 150, 113), (164, 165, 123, 122), (163, 164, 122, 119), (114, 151, 163, 119), (129, 170, 168, 127), (131, 174, 170, 129), (165, 174, 131, 123), (14, 31, 68, 57), (144, 147, 110, 101), (14, 101, 110, 31), (68, 147, 144, 57), (5, 47, 132, 90), (127, 168, 84, 43)])
me_brass_goblet_01.polygons.foreach_set('use_smooth', [True] * 174)
me_brass_goblet_01.materials.append(mat_brass_goblets_01)
me_brass_goblet_01.update()

# ---- objects
ob_goblet_03 = bpy.data.objects.new('Goblet_03', me_brass_goblet_03)
ob_goblet_02 = bpy.data.objects.new('Goblet_02', me_brass_goblet_02)
ob_goblet_01 = bpy.data.objects.new('Goblet_01', me_brass_goblet_01)

# ---- transforms, parenting, visibility, modifiers, constraints
ob_goblet_03.location = (0.5096, 0.1384, 0.5264)
_m = ob_goblet_03.modifiers.new('Auto Smooth', 'NODES')
_m.node_group = ng_auto_smooth
_gi = [s.identifier for s in ng_auto_smooth.interface.items_tree if s.item_type == 'SOCKET' and s.in_out == 'INPUT']
_m[_gi[1]] = 0.5236  # Angle
ob_goblet_02.location = (-0.4921, 0.1464, 0.4576)
_m = ob_goblet_02.modifiers.new('Auto Smooth', 'NODES')
_m.node_group = ng_auto_smooth
_gi = [s.identifier for s in ng_auto_smooth.interface.items_tree if s.item_type == 'SOCKET' and s.in_out == 'INPUT']
_m[_gi[1]] = 0.5236  # Angle
ob_goblet_01.location = (-0.007653, -0.3444, 0.4929)
_m = ob_goblet_01.modifiers.new('Auto Smooth', 'NODES')
_m.node_group = ng_auto_smooth
_gi = [s.identifier for s in ng_auto_smooth.interface.items_tree if s.item_type == 'SOCKET' and s.in_out == 'INPUT']
_m[_gi[1]] = 0.5236  # Angle

# ---- collection membership
col_collection.objects.link(ob_goblet_03)
col_collection.objects.link(ob_goblet_02)
col_collection.objects.link(ob_goblet_01)

# ---- scene / render settings (as saved in the file)
scene.frame_start = 1; scene.frame_end = 250; scene.frame_set(1)
scene.render.engine = 'BLENDER_EEVEE_NEXT'
scene.cycles.sampling_pattern = 'TABULATED_SOBOL'
bpy.context.view_layer.update()

# ---- added for rendering (the .blend has no active camera and no usable light): camera, sun
cam_auto = bpy.data.cameras.new('AutoCamera')
cam_auto.lens = 50.0
cam_auto.sensor_width = 36.0
cam_auto.clip_end = 1000.0
ob_auto_camera = bpy.data.objects.new('AutoCamera', cam_auto)
scene.collection.objects.link(ob_auto_camera)
ob_auto_camera.location = (1.84635, -2.29544, 1.91135)
ob_auto_camera.rotation_euler = (1.09748, -7.21219e-08, 0.694738)
scene.camera = ob_auto_camera
light_auto_sun = bpy.data.lights.new('AutoSun', 'SUN')
light_auto_sun.energy = 3.0
light_auto_sun.angle = 0.0523599
ob_auto_sun = bpy.data.objects.new('AutoSun', light_auto_sun)
scene.collection.objects.link(ob_auto_sun)
ob_auto_sun.rotation_euler = (0.872665, 0.174533, 0.523599)
bpy.context.view_layer.update()
